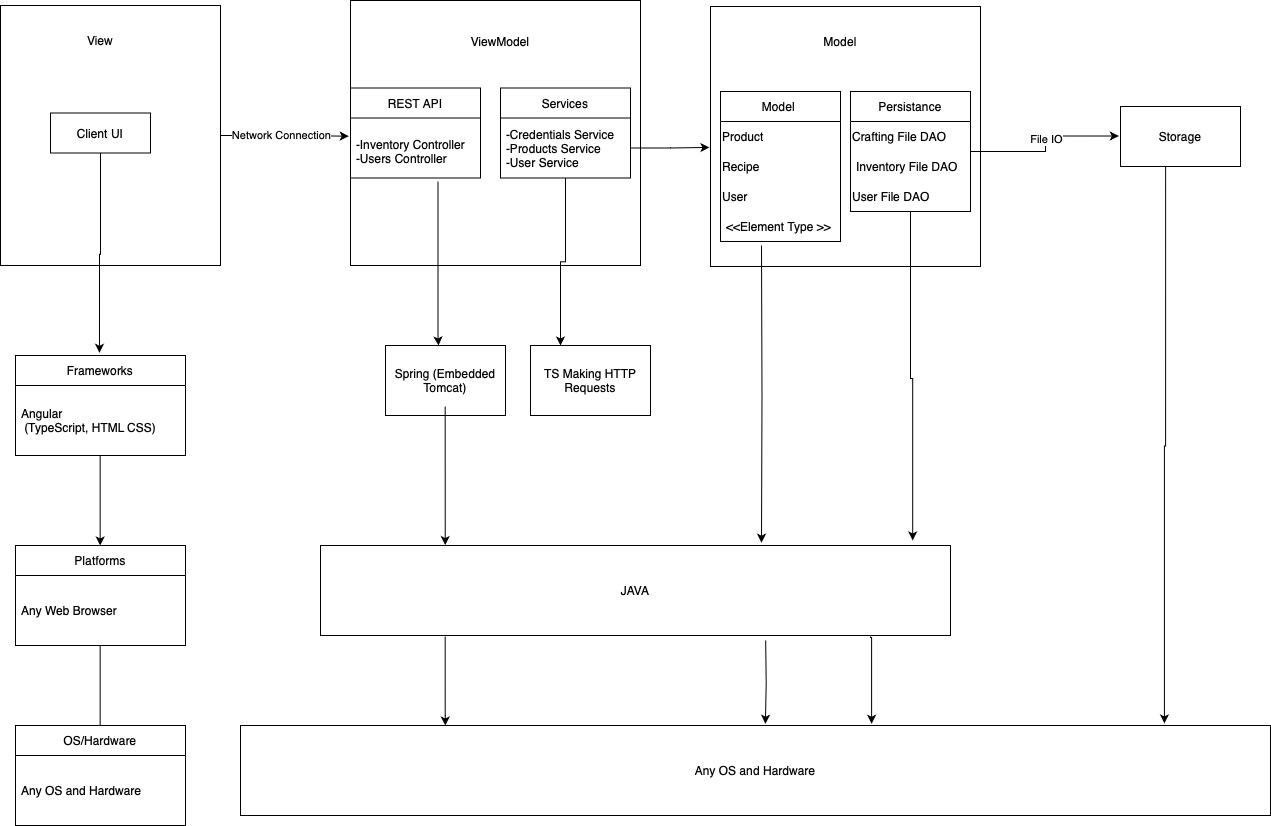

The diagram above was exported from draw.io. Its source (the exported page's mxGraphModel, read from the mxfile embedded in the PNG):
<mxGraphModel dx="1482" dy="1955" grid="1" gridSize="10" guides="1" tooltips="1" connect="1" arrows="1" fold="1" page="1" pageScale="1" pageWidth="850" pageHeight="1100" math="0" shadow="0">
  <root>
    <mxCell id="0" />
    <mxCell id="1" parent="0" />
    <mxCell id="hf1Erg81gZXK4LxZbL3J-4" value="" style="rounded=0;whiteSpace=wrap;html=1;" parent="1" vertex="1">
      <mxGeometry width="220" height="260" as="geometry" />
    </mxCell>
    <mxCell id="hf1Erg81gZXK4LxZbL3J-5" value="View" style="text;html=1;align=center;verticalAlign=middle;whiteSpace=wrap;rounded=0;" parent="1" vertex="1">
      <mxGeometry x="70" y="20" width="60" height="30" as="geometry" />
    </mxCell>
    <mxCell id="hf1Erg81gZXK4LxZbL3J-6" value="" style="rounded=0;whiteSpace=wrap;html=1;" parent="1" vertex="1">
      <mxGeometry x="350" y="-5" width="290" height="265" as="geometry" />
    </mxCell>
    <mxCell id="hf1Erg81gZXK4LxZbL3J-7" value="ViewModel" style="text;html=1;align=center;verticalAlign=middle;whiteSpace=wrap;rounded=0;" parent="1" vertex="1">
      <mxGeometry x="470" y="20.99" width="60" height="30" as="geometry" />
    </mxCell>
    <mxCell id="hf1Erg81gZXK4LxZbL3J-8" value="" style="rounded=0;whiteSpace=wrap;html=1;" parent="1" vertex="1">
      <mxGeometry x="710" y="0.99" width="270" height="260" as="geometry" />
    </mxCell>
    <mxCell id="hf1Erg81gZXK4LxZbL3J-9" value="Model" style="text;html=1;align=center;verticalAlign=middle;whiteSpace=wrap;rounded=0;" parent="1" vertex="1">
      <mxGeometry x="810" y="20.99" width="60" height="30" as="geometry" />
    </mxCell>
    <mxCell id="hf1Erg81gZXK4LxZbL3J-10" value="Client UI" style="rounded=0;whiteSpace=wrap;html=1;" parent="1" vertex="1">
      <mxGeometry x="50" y="107.5" width="100" height="40" as="geometry" />
    </mxCell>
    <mxCell id="hf1Erg81gZXK4LxZbL3J-17" value="Frameworks" style="swimlane;fontStyle=0;childLayout=stackLayout;horizontal=1;startSize=30;horizontalStack=0;resizeParent=1;resizeParentMax=0;resizeLast=0;collapsible=1;marginBottom=0;whiteSpace=wrap;html=1;" parent="1" vertex="1">
      <mxGeometry x="15" y="350" width="170" height="100" as="geometry" />
    </mxCell>
    <mxCell id="hf1Erg81gZXK4LxZbL3J-18" value="Angular&lt;br&gt;&amp;nbsp;(TypeScript, HTML CSS)" style="text;strokeColor=none;fillColor=none;align=left;verticalAlign=middle;spacingLeft=4;spacingRight=4;overflow=hidden;points=[[0,0.5],[1,0.5]];portConstraint=eastwest;rotatable=0;whiteSpace=wrap;html=1;" parent="1" vertex="1">
      <mxGeometry x="15" y="380" width="170" height="70" as="geometry" />
    </mxCell>
    <mxCell id="hf1Erg81gZXK4LxZbL3J-21" style="edgeStyle=orthogonalEdgeStyle;rounded=0;orthogonalLoop=1;jettySize=auto;html=1;" parent="1" edge="1">
      <mxGeometry relative="1" as="geometry">
        <mxPoint x="99.65999999999988" y="540" as="targetPoint" />
        <mxPoint x="99.66" y="450" as="sourcePoint" />
      </mxGeometry>
    </mxCell>
    <mxCell id="hf1Erg81gZXK4LxZbL3J-26" value="Platforms" style="swimlane;fontStyle=0;childLayout=stackLayout;horizontal=1;startSize=30;horizontalStack=0;resizeParent=1;resizeParentMax=0;resizeLast=0;collapsible=1;marginBottom=0;whiteSpace=wrap;html=1;" parent="1" vertex="1">
      <mxGeometry x="15" y="540" width="170" height="100" as="geometry" />
    </mxCell>
    <mxCell id="hf1Erg81gZXK4LxZbL3J-28" value="Any Web Browser" style="text;strokeColor=none;fillColor=none;align=left;verticalAlign=middle;spacingLeft=4;spacingRight=4;overflow=hidden;points=[[0,0.5],[1,0.5]];portConstraint=eastwest;rotatable=0;whiteSpace=wrap;html=1;" parent="hf1Erg81gZXK4LxZbL3J-26" vertex="1">
      <mxGeometry y="30" width="170" height="70" as="geometry" />
    </mxCell>
    <mxCell id="hf1Erg81gZXK4LxZbL3J-29" style="edgeStyle=orthogonalEdgeStyle;rounded=0;orthogonalLoop=1;jettySize=auto;html=1;" parent="1" edge="1">
      <mxGeometry relative="1" as="geometry">
        <mxPoint x="99.65999999999988" y="730" as="targetPoint" />
        <mxPoint x="99.66" y="640" as="sourcePoint" />
      </mxGeometry>
    </mxCell>
    <mxCell id="hf1Erg81gZXK4LxZbL3J-30" value="OS/Hardware" style="swimlane;fontStyle=0;childLayout=stackLayout;horizontal=1;startSize=30;horizontalStack=0;resizeParent=1;resizeParentMax=0;resizeLast=0;collapsible=1;marginBottom=0;whiteSpace=wrap;html=1;" parent="1" vertex="1">
      <mxGeometry x="15" y="720" width="170" height="100" as="geometry" />
    </mxCell>
    <mxCell id="hf1Erg81gZXK4LxZbL3J-31" value="Any OS and Hardware" style="text;strokeColor=none;fillColor=none;align=left;verticalAlign=middle;spacingLeft=4;spacingRight=4;overflow=hidden;points=[[0,0.5],[1,0.5]];portConstraint=eastwest;rotatable=0;whiteSpace=wrap;html=1;" parent="hf1Erg81gZXK4LxZbL3J-30" vertex="1">
      <mxGeometry y="30" width="170" height="70" as="geometry" />
    </mxCell>
    <mxCell id="hf1Erg81gZXK4LxZbL3J-32" value="Spring (Embedded Tomcat)" style="rounded=0;whiteSpace=wrap;html=1;" parent="1" vertex="1">
      <mxGeometry x="385" y="340" width="120" height="70" as="geometry" />
    </mxCell>
    <mxCell id="hf1Erg81gZXK4LxZbL3J-35" value="JAVA" style="rounded=0;whiteSpace=wrap;html=1;" parent="1" vertex="1">
      <mxGeometry x="320" y="540" width="630" height="90" as="geometry" />
    </mxCell>
    <mxCell id="hf1Erg81gZXK4LxZbL3J-37" style="edgeStyle=orthogonalEdgeStyle;rounded=0;orthogonalLoop=1;jettySize=auto;html=1;entryX=0.059;entryY=-0.016;entryDx=0;entryDy=0;entryPerimeter=0;" parent="1" edge="1">
      <mxGeometry relative="1" as="geometry">
        <mxPoint x="444.7300000000001" y="539.5500000000001" as="targetPoint" />
        <mxPoint x="444.67" y="400.99" as="sourcePoint" />
      </mxGeometry>
    </mxCell>
    <mxCell id="hf1Erg81gZXK4LxZbL3J-38" value="Any OS and Hardware" style="rounded=0;whiteSpace=wrap;html=1;" parent="1" vertex="1">
      <mxGeometry x="240" y="720" width="1030" height="90" as="geometry" />
    </mxCell>
    <mxCell id="hf1Erg81gZXK4LxZbL3J-39" style="edgeStyle=orthogonalEdgeStyle;rounded=0;orthogonalLoop=1;jettySize=auto;html=1;entryX=0.059;entryY=-0.016;entryDx=0;entryDy=0;entryPerimeter=0;exitX=0.176;exitY=1.011;exitDx=0;exitDy=0;exitPerimeter=0;" parent="1" edge="1">
      <mxGeometry relative="1" as="geometry">
        <mxPoint x="444.84000000000003" y="720" as="targetPoint" />
        <mxPoint x="444.68000000000006" y="630.99" as="sourcePoint" />
        <Array as="points">
          <mxPoint x="444.84000000000003" y="710" />
          <mxPoint x="444.84000000000003" y="710" />
        </Array>
      </mxGeometry>
    </mxCell>
    <mxCell id="hf1Erg81gZXK4LxZbL3J-45" value="Storage" style="rounded=0;whiteSpace=wrap;html=1;" parent="1" vertex="1">
      <mxGeometry x="1120" y="100.99" width="120" height="60" as="geometry" />
    </mxCell>
    <mxCell id="hf1Erg81gZXK4LxZbL3J-61" value="REST API" style="swimlane;fontStyle=0;childLayout=stackLayout;horizontal=1;startSize=30;horizontalStack=0;resizeParent=1;resizeParentMax=0;resizeLast=0;collapsible=1;marginBottom=0;whiteSpace=wrap;html=1;" parent="1" vertex="1">
      <mxGeometry x="350" y="82.5" width="130" height="90" as="geometry" />
    </mxCell>
    <mxCell id="hf1Erg81gZXK4LxZbL3J-82" style="edgeStyle=orthogonalEdgeStyle;rounded=0;orthogonalLoop=1;jettySize=auto;html=1;entryX=-0.014;entryY=0.492;entryDx=0;entryDy=0;entryPerimeter=0;" parent="1" source="hf1Erg81gZXK4LxZbL3J-76" target="hf1Erg81gZXK4LxZbL3J-45" edge="1">
      <mxGeometry relative="1" as="geometry">
        <mxPoint x="1020" y="150.99" as="targetPoint" />
      </mxGeometry>
    </mxCell>
    <mxCell id="hf1Erg81gZXK4LxZbL3J-83" value="File IO" style="edgeLabel;html=1;align=center;verticalAlign=middle;resizable=0;points=[];" parent="hf1Erg81gZXK4LxZbL3J-82" vertex="1" connectable="0">
      <mxGeometry x="0.0738" relative="1" as="geometry">
        <mxPoint as="offset" />
      </mxGeometry>
    </mxCell>
    <mxCell id="hf1Erg81gZXK4LxZbL3J-76" value="Persistance" style="swimlane;fontStyle=0;childLayout=stackLayout;horizontal=1;startSize=30;horizontalStack=0;resizeParent=1;resizeParentMax=0;resizeLast=0;collapsible=1;marginBottom=0;whiteSpace=wrap;html=1;" parent="1" vertex="1">
      <mxGeometry x="850" y="85.99" width="120" height="120" as="geometry" />
    </mxCell>
    <mxCell id="hf1Erg81gZXK4LxZbL3J-80" value="Crafting File DAO" style="text;html=1;align=left;verticalAlign=middle;whiteSpace=wrap;rounded=0;" parent="hf1Erg81gZXK4LxZbL3J-76" vertex="1">
      <mxGeometry y="30" width="120" height="30" as="geometry" />
    </mxCell>
    <mxCell id="hf1Erg81gZXK4LxZbL3J-77" value="Inventory File DAO" style="text;strokeColor=none;fillColor=none;align=left;verticalAlign=middle;spacingLeft=4;spacingRight=4;overflow=hidden;points=[[0,0.5],[1,0.5]];portConstraint=eastwest;rotatable=0;whiteSpace=wrap;html=1;" parent="hf1Erg81gZXK4LxZbL3J-76" vertex="1">
      <mxGeometry y="60" width="120" height="30" as="geometry" />
    </mxCell>
    <mxCell id="GnnEHJhjbAt0jxSVLuzr-19" value="User File DAO" style="text;html=1;align=left;verticalAlign=middle;whiteSpace=wrap;rounded=0;" vertex="1" parent="hf1Erg81gZXK4LxZbL3J-76">
      <mxGeometry y="90" width="120" height="30" as="geometry" />
    </mxCell>
    <mxCell id="hf1Erg81gZXK4LxZbL3J-81" style="edgeStyle=orthogonalEdgeStyle;rounded=0;orthogonalLoop=1;jettySize=auto;html=1;exitX=0.376;exitY=0.994;exitDx=0;exitDy=0;exitPerimeter=0;entryX=0.897;entryY=-0.023;entryDx=0;entryDy=0;entryPerimeter=0;" parent="1" source="hf1Erg81gZXK4LxZbL3J-45" target="hf1Erg81gZXK4LxZbL3J-38" edge="1">
      <mxGeometry relative="1" as="geometry">
        <mxPoint x="1195.5500000000002" y="170" as="sourcePoint" />
        <mxPoint x="1164" y="710" as="targetPoint" />
      </mxGeometry>
    </mxCell>
    <mxCell id="hf1Erg81gZXK4LxZbL3J-87" style="edgeStyle=orthogonalEdgeStyle;rounded=0;orthogonalLoop=1;jettySize=auto;html=1;entryX=0.461;entryY=-0.03;entryDx=0;entryDy=0;entryPerimeter=0;exitX=0.659;exitY=1.044;exitDx=0;exitDy=0;exitPerimeter=0;" parent="1" edge="1">
      <mxGeometry relative="1" as="geometry">
        <mxPoint x="765.1699999999996" y="634.95" as="sourcePoint" />
        <mxPoint x="764.9000000000001" y="718.2900000000002" as="targetPoint" />
      </mxGeometry>
    </mxCell>
    <mxCell id="hf1Erg81gZXK4LxZbL3J-88" style="edgeStyle=orthogonalEdgeStyle;rounded=0;orthogonalLoop=1;jettySize=auto;html=1;entryX=0.579;entryY=-0.03;entryDx=0;entryDy=0;entryPerimeter=0;" parent="1" edge="1">
      <mxGeometry relative="1" as="geometry">
        <mxPoint x="870" y="630.99" as="sourcePoint" />
        <mxPoint x="871.0999999999999" y="718.2900000000002" as="targetPoint" />
        <Array as="points">
          <mxPoint x="870" y="632" />
          <mxPoint x="871" y="632" />
        </Array>
      </mxGeometry>
    </mxCell>
    <mxCell id="hf1Erg81gZXK4LxZbL3J-89" style="edgeStyle=orthogonalEdgeStyle;rounded=0;orthogonalLoop=1;jettySize=auto;html=1;entryX=0.494;entryY=-0.027;entryDx=0;entryDy=0;entryPerimeter=0;" parent="1" source="hf1Erg81gZXK4LxZbL3J-10" target="hf1Erg81gZXK4LxZbL3J-17" edge="1">
      <mxGeometry relative="1" as="geometry" />
    </mxCell>
    <mxCell id="hf1Erg81gZXK4LxZbL3J-90" style="edgeStyle=orthogonalEdgeStyle;rounded=0;orthogonalLoop=1;jettySize=auto;html=1;entryX=-0.006;entryY=0.512;entryDx=0;entryDy=0;entryPerimeter=0;" parent="1" source="hf1Erg81gZXK4LxZbL3J-4" target="hf1Erg81gZXK4LxZbL3J-6" edge="1">
      <mxGeometry relative="1" as="geometry" />
    </mxCell>
    <mxCell id="hf1Erg81gZXK4LxZbL3J-92" value="Network Connection" style="edgeLabel;html=1;align=center;verticalAlign=middle;resizable=0;points=[];" parent="hf1Erg81gZXK4LxZbL3J-90" vertex="1" connectable="0">
      <mxGeometry x="-0.0734" y="1" relative="1" as="geometry">
        <mxPoint as="offset" />
      </mxGeometry>
    </mxCell>
    <mxCell id="hf1Erg81gZXK4LxZbL3J-98" value="Model&amp;nbsp;" style="swimlane;fontStyle=0;childLayout=stackLayout;horizontal=1;startSize=30;horizontalStack=0;resizeParent=1;resizeParentMax=0;resizeLast=0;collapsible=1;marginBottom=0;whiteSpace=wrap;html=1;" parent="1" vertex="1">
      <mxGeometry x="720" y="85.99" width="120" height="150" as="geometry" />
    </mxCell>
    <mxCell id="hf1Erg81gZXK4LxZbL3J-99" value="Product" style="text;html=1;align=left;verticalAlign=middle;whiteSpace=wrap;rounded=0;" parent="hf1Erg81gZXK4LxZbL3J-98" vertex="1">
      <mxGeometry y="30" width="120" height="30" as="geometry" />
    </mxCell>
    <mxCell id="hf1Erg81gZXK4LxZbL3J-101" value="Recipe" style="text;html=1;align=left;verticalAlign=middle;whiteSpace=wrap;rounded=0;" parent="hf1Erg81gZXK4LxZbL3J-98" vertex="1">
      <mxGeometry y="60" width="120" height="30" as="geometry" />
    </mxCell>
    <mxCell id="GnnEHJhjbAt0jxSVLuzr-18" value="User" style="text;html=1;align=left;verticalAlign=middle;whiteSpace=wrap;rounded=0;" vertex="1" parent="hf1Erg81gZXK4LxZbL3J-98">
      <mxGeometry y="90" width="120" height="30" as="geometry" />
    </mxCell>
    <mxCell id="hf1Erg81gZXK4LxZbL3J-100" value="&amp;lt;&amp;lt;Element Type &amp;gt;&amp;gt;" style="text;strokeColor=none;fillColor=none;align=left;verticalAlign=middle;spacingLeft=4;spacingRight=4;overflow=hidden;points=[[0,0.5],[1,0.5]];portConstraint=eastwest;rotatable=0;whiteSpace=wrap;html=1;" parent="hf1Erg81gZXK4LxZbL3J-98" vertex="1">
      <mxGeometry y="120" width="120" height="30" as="geometry" />
    </mxCell>
    <mxCell id="hf1Erg81gZXK4LxZbL3J-102" style="edgeStyle=orthogonalEdgeStyle;rounded=0;orthogonalLoop=1;jettySize=auto;html=1;entryX=0.7;entryY=-0.031;entryDx=0;entryDy=0;entryPerimeter=0;" parent="1" target="hf1Erg81gZXK4LxZbL3J-35" edge="1">
      <mxGeometry relative="1" as="geometry">
        <mxPoint x="761" y="240" as="sourcePoint" />
      </mxGeometry>
    </mxCell>
    <mxCell id="GnnEHJhjbAt0jxSVLuzr-16" style="edgeStyle=orthogonalEdgeStyle;rounded=0;orthogonalLoop=1;jettySize=auto;html=1;entryX=0.25;entryY=0;entryDx=0;entryDy=0;" edge="1" parent="1" source="GnnEHJhjbAt0jxSVLuzr-2" target="GnnEHJhjbAt0jxSVLuzr-15">
      <mxGeometry relative="1" as="geometry" />
    </mxCell>
    <mxCell id="GnnEHJhjbAt0jxSVLuzr-2" value="Services" style="swimlane;fontStyle=0;childLayout=stackLayout;horizontal=1;startSize=30;horizontalStack=0;resizeParent=1;resizeParentMax=0;resizeLast=0;collapsible=1;marginBottom=0;whiteSpace=wrap;html=1;" vertex="1" parent="1">
      <mxGeometry x="500" y="82.5" width="130" height="90" as="geometry" />
    </mxCell>
    <mxCell id="GnnEHJhjbAt0jxSVLuzr-3" value="-Credentials Service&lt;div&gt;-Products Service&lt;/div&gt;&lt;div&gt;-User Service&lt;/div&gt;" style="text;strokeColor=none;fillColor=none;align=left;verticalAlign=middle;spacingLeft=4;spacingRight=4;overflow=hidden;points=[[0,0.5],[1,0.5]];portConstraint=eastwest;rotatable=0;whiteSpace=wrap;html=1;" vertex="1" parent="GnnEHJhjbAt0jxSVLuzr-2">
      <mxGeometry y="30" width="130" height="60" as="geometry" />
    </mxCell>
    <mxCell id="GnnEHJhjbAt0jxSVLuzr-7" style="edgeStyle=orthogonalEdgeStyle;rounded=0;orthogonalLoop=1;jettySize=auto;html=1;" edge="1" parent="1">
      <mxGeometry relative="1" as="geometry">
        <mxPoint x="437.5" y="175.98999999999978" as="sourcePoint" />
        <mxPoint x="438" y="340" as="targetPoint" />
        <Array as="points">
          <mxPoint x="438" y="331" />
        </Array>
      </mxGeometry>
    </mxCell>
    <mxCell id="hf1Erg81gZXK4LxZbL3J-62" value="-Inventory Controller&lt;div&gt;&lt;div&gt;-Users Controller&lt;/div&gt;&lt;/div&gt;" style="text;strokeColor=none;fillColor=none;align=left;verticalAlign=middle;spacingLeft=4;spacingRight=4;overflow=hidden;points=[[0,0.5],[1,0.5]];portConstraint=eastwest;rotatable=0;whiteSpace=wrap;html=1;" parent="1" vertex="1">
      <mxGeometry x="350" y="115.99000000000001" width="130" height="60" as="geometry" />
    </mxCell>
    <mxCell id="GnnEHJhjbAt0jxSVLuzr-9" style="edgeStyle=orthogonalEdgeStyle;rounded=0;orthogonalLoop=1;jettySize=auto;html=1;entryX=-0.004;entryY=0.542;entryDx=0;entryDy=0;entryPerimeter=0;" edge="1" parent="1" source="GnnEHJhjbAt0jxSVLuzr-3" target="hf1Erg81gZXK4LxZbL3J-8">
      <mxGeometry relative="1" as="geometry" />
    </mxCell>
    <mxCell id="GnnEHJhjbAt0jxSVLuzr-15" value="TS Making HTTP Requests" style="rounded=0;whiteSpace=wrap;html=1;" vertex="1" parent="1">
      <mxGeometry x="530" y="340" width="120" height="70" as="geometry" />
    </mxCell>
    <mxCell id="GnnEHJhjbAt0jxSVLuzr-20" style="edgeStyle=orthogonalEdgeStyle;rounded=0;orthogonalLoop=1;jettySize=auto;html=1;entryX=0.94;entryY=-0.056;entryDx=0;entryDy=0;entryPerimeter=0;exitX=0.5;exitY=1;exitDx=0;exitDy=0;" edge="1" parent="1" source="GnnEHJhjbAt0jxSVLuzr-19" target="hf1Erg81gZXK4LxZbL3J-35">
      <mxGeometry relative="1" as="geometry">
        <mxPoint x="912" y="220" as="sourcePoint" />
      </mxGeometry>
    </mxCell>
  </root>
</mxGraphModel>